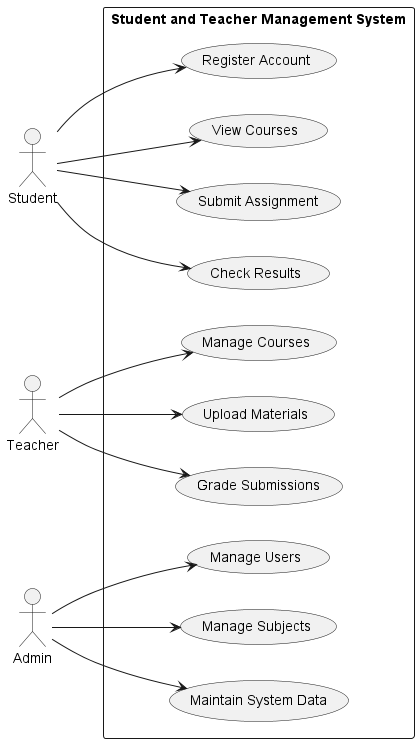

The diagram above was rendered by PlantUML. Its source (embedded in the PNG):
@startuml
left to right direction
actor Student
actor Teacher
actor Admin

rectangle "Student and Teacher Management System" {
    (Register Account) as UC1
    (View Courses) as UC2
    (Submit Assignment) as UC3
    (Check Results) as UC4
    (Manage Courses) as UC5
    (Upload Materials) as UC6
    (Grade Submissions) as UC7
    (Manage Users) as UC8
    (Manage Subjects) as UC9
    (Maintain System Data) as UC10
}

Student --> UC1
Student --> UC2
Student --> UC3
Student --> UC4

Teacher --> UC5
Teacher --> UC6
Teacher --> UC7

Admin --> UC8
Admin --> UC9
Admin --> UC10
@enduml